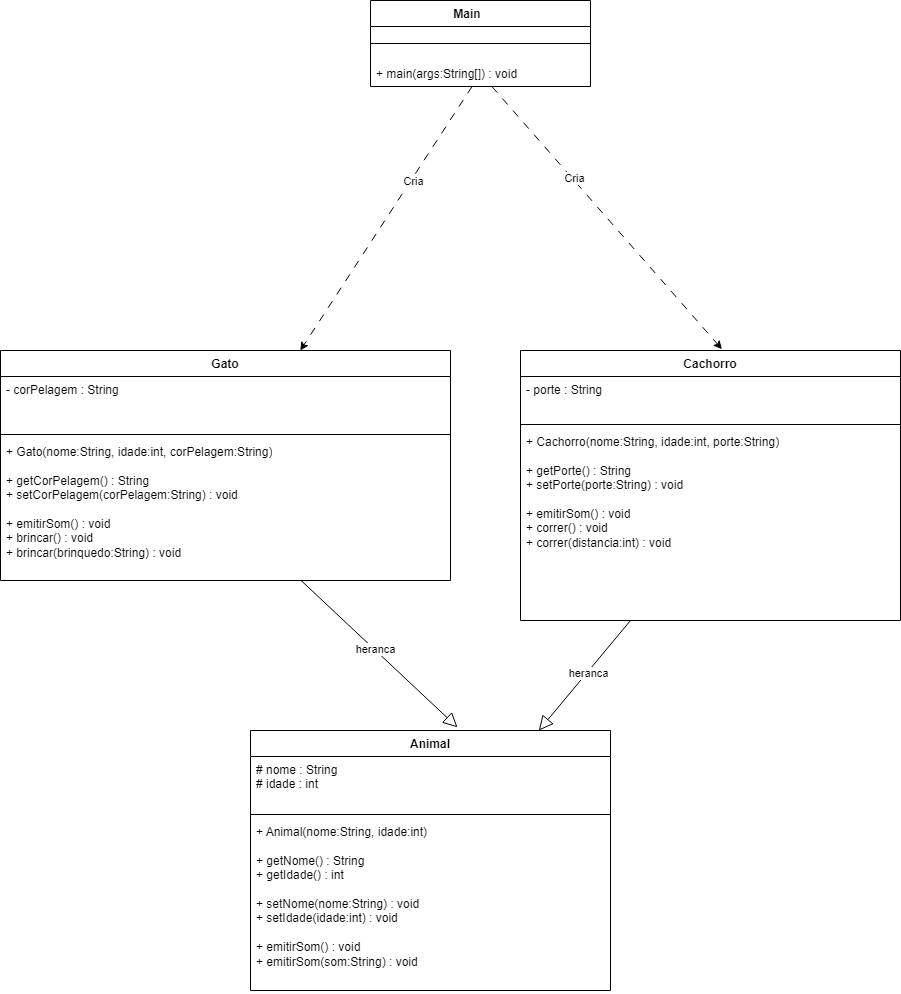

The diagram above was exported from draw.io. Its source (the exported page's mxGraphModel, read from the mxfile embedded in the PNG):
<mxGraphModel dx="1849" dy="1265" grid="1" gridSize="10" guides="1" tooltips="1" connect="1" arrows="1" fold="1" page="1" pageScale="1" pageWidth="827" pageHeight="1169" background="light-dark(#FFFFFF,#000000)" math="0" shadow="0">
  <root>
    <mxCell id="0" />
    <mxCell id="1" parent="0" />
    <mxCell id="i23moMQ-JQCkxNeAHcsY-2" parent="1" style="swimlane;fontStyle=1;align=center;verticalAlign=top;childLayout=stackLayout;horizontal=1;startSize=26;horizontalStack=0;resizeParent=1;resizeParentMax=0;resizeLast=0;collapsible=1;marginBottom=0;whiteSpace=wrap;html=1;" value="Main&lt;span style=&quot;white-space: pre;&quot;&gt;&#09;&lt;/span&gt;" vertex="1">
      <mxGeometry height="86" width="220" x="280" y="120" as="geometry">
        <mxRectangle height="30" width="90" x="230" y="170" as="alternateBounds" />
      </mxGeometry>
    </mxCell>
    <mxCell id="i23moMQ-JQCkxNeAHcsY-4" parent="i23moMQ-JQCkxNeAHcsY-2" style="line;strokeWidth=1;fillColor=none;align=left;verticalAlign=middle;spacingTop=-1;spacingLeft=3;spacingRight=3;rotatable=0;labelPosition=right;points=[];portConstraint=eastwest;strokeColor=inherit;" value="" vertex="1">
      <mxGeometry height="34" width="220" y="26" as="geometry" />
    </mxCell>
    <mxCell id="i23moMQ-JQCkxNeAHcsY-5" parent="i23moMQ-JQCkxNeAHcsY-2" style="text;strokeColor=none;fillColor=none;align=left;verticalAlign=top;spacingLeft=4;spacingRight=4;overflow=hidden;rotatable=0;points=[[0,0.5],[1,0.5]];portConstraint=eastwest;whiteSpace=wrap;html=1;" value="+ main(args:String[]) : void" vertex="1">
      <mxGeometry height="26" width="220" y="60" as="geometry" />
    </mxCell>
    <mxCell id="i23moMQ-JQCkxNeAHcsY-6" parent="1" style="swimlane;fontStyle=1;align=center;verticalAlign=top;childLayout=stackLayout;horizontal=1;startSize=26;horizontalStack=0;resizeParent=1;resizeParentMax=0;resizeLast=0;collapsible=1;marginBottom=0;whiteSpace=wrap;html=1;" value="Animal" vertex="1">
      <mxGeometry height="260" width="360" x="160" y="850" as="geometry" />
    </mxCell>
    <mxCell id="i23moMQ-JQCkxNeAHcsY-7" parent="i23moMQ-JQCkxNeAHcsY-6" style="text;strokeColor=none;fillColor=none;align=left;verticalAlign=top;spacingLeft=4;spacingRight=4;overflow=hidden;rotatable=0;points=[[0,0.5],[1,0.5]];portConstraint=eastwest;whiteSpace=wrap;html=1;" value="&lt;div&gt;# nome : String&lt;/div&gt;&lt;div&gt;# idade : int&lt;/div&gt;" vertex="1">
      <mxGeometry height="54" width="360" y="26" as="geometry" />
    </mxCell>
    <mxCell id="i23moMQ-JQCkxNeAHcsY-8" parent="i23moMQ-JQCkxNeAHcsY-6" style="line;strokeWidth=1;fillColor=none;align=left;verticalAlign=middle;spacingTop=-1;spacingLeft=3;spacingRight=3;rotatable=0;labelPosition=right;points=[];portConstraint=eastwest;strokeColor=inherit;" value="" vertex="1">
      <mxGeometry height="8" width="360" y="80" as="geometry" />
    </mxCell>
    <mxCell id="i23moMQ-JQCkxNeAHcsY-9" parent="i23moMQ-JQCkxNeAHcsY-6" style="text;strokeColor=none;fillColor=none;align=left;verticalAlign=top;spacingLeft=4;spacingRight=4;overflow=hidden;rotatable=0;points=[[0,0.5],[1,0.5]];portConstraint=eastwest;whiteSpace=wrap;html=1;" value="&lt;div&gt;+ Animal(nome:String, idade:int)&lt;/div&gt;&lt;div&gt;&lt;br&gt;&lt;/div&gt;&lt;div&gt;+ getNome() : String&lt;/div&gt;&lt;div&gt;+ getIdade() : int&lt;/div&gt;&lt;div&gt;&lt;br&gt;&lt;/div&gt;&lt;div&gt;+ setNome(nome:String) : void&lt;/div&gt;&lt;div&gt;+ setIdade(idade:int) : void&lt;/div&gt;&lt;div&gt;&lt;br&gt;&lt;/div&gt;&lt;div&gt;+ emitirSom() : void&lt;/div&gt;&lt;div&gt;+ emitirSom(som:String) : void&lt;/div&gt;" vertex="1">
      <mxGeometry height="172" width="360" y="88" as="geometry" />
    </mxCell>
    <mxCell id="i23moMQ-JQCkxNeAHcsY-10" edge="1" parent="1" source="i23moMQ-JQCkxNeAHcsY-5" style="edgeStyle=none;orthogonalLoop=1;jettySize=auto;html=1;rounded=0;dashed=1;dashPattern=8 8;entryX=0.53;entryY=-0.005;entryDx=0;entryDy=0;entryPerimeter=0;" target="MAZv1DSB4lriOeRrRSqe-32" value="">
      <mxGeometry relative="1" width="100" as="geometry">
        <Array as="points" />
        <mxPoint x="270" y="280" as="sourcePoint" />
        <mxPoint x="370" y="280" as="targetPoint" />
      </mxGeometry>
    </mxCell>
    <mxCell id="T9vd6QDGMtHVIFesPKEJ-22" connectable="0" parent="i23moMQ-JQCkxNeAHcsY-10" style="edgeLabel;html=1;align=center;verticalAlign=middle;resizable=0;points=[];" value="Cria" vertex="1">
      <mxGeometry relative="1" x="-0.2974" y="2" as="geometry">
        <mxPoint as="offset" />
      </mxGeometry>
    </mxCell>
    <mxCell id="T9vd6QDGMtHVIFesPKEJ-11" parent="1" style="swimlane;fontStyle=1;align=center;verticalAlign=top;childLayout=stackLayout;horizontal=1;startSize=26;horizontalStack=0;resizeParent=1;resizeParentMax=0;resizeLast=0;collapsible=1;marginBottom=0;whiteSpace=wrap;html=1;" value="Gato" vertex="1">
      <mxGeometry height="230" width="450" x="-90" y="470" as="geometry" />
    </mxCell>
    <mxCell id="T9vd6QDGMtHVIFesPKEJ-12" parent="T9vd6QDGMtHVIFesPKEJ-11" style="text;strokeColor=none;fillColor=none;align=left;verticalAlign=top;spacingLeft=4;spacingRight=4;overflow=hidden;rotatable=0;points=[[0,0.5],[1,0.5]];portConstraint=eastwest;whiteSpace=wrap;html=1;" value="- corPelagem : String" vertex="1">
      <mxGeometry height="54" width="450" y="26" as="geometry" />
    </mxCell>
    <mxCell id="T9vd6QDGMtHVIFesPKEJ-13" parent="T9vd6QDGMtHVIFesPKEJ-11" style="line;strokeWidth=1;fillColor=none;align=left;verticalAlign=middle;spacingTop=-1;spacingLeft=3;spacingRight=3;rotatable=0;labelPosition=right;points=[];portConstraint=eastwest;strokeColor=inherit;" value="" vertex="1">
      <mxGeometry height="8" width="450" y="80" as="geometry" />
    </mxCell>
    <mxCell id="T9vd6QDGMtHVIFesPKEJ-14" parent="T9vd6QDGMtHVIFesPKEJ-11" style="text;strokeColor=none;fillColor=none;align=left;verticalAlign=top;spacingLeft=4;spacingRight=4;overflow=hidden;rotatable=0;points=[[0,0.5],[1,0.5]];portConstraint=eastwest;whiteSpace=wrap;html=1;" value="&lt;div&gt;+ Gato(nome:String, idade:int, corPelagem:String)&lt;/div&gt;&lt;div&gt;&lt;br&gt;&lt;/div&gt;&lt;div&gt;+ getCorPelagem() : String&lt;/div&gt;&lt;div&gt;+ setCorPelagem(corPelagem:String) : void&lt;/div&gt;&lt;div&gt;&lt;br&gt;&lt;/div&gt;&lt;div&gt;+ emitirSom() : void&lt;/div&gt;&lt;div&gt;+ brincar() : void&lt;/div&gt;&lt;div&gt;+ brincar(brinquedo:String) : void&lt;/div&gt;" vertex="1">
      <mxGeometry height="142" width="450" y="88" as="geometry" />
    </mxCell>
    <mxCell id="MAZv1DSB4lriOeRrRSqe-19" edge="1" parent="1" source="T9vd6QDGMtHVIFesPKEJ-14" style="endArrow=block;endFill=0;endSize=12;html=1;rounded=0;strokeWidth=1;entryX=0.575;entryY=-0.012;entryDx=0;entryDy=0;entryPerimeter=0;" target="i23moMQ-JQCkxNeAHcsY-6" value="">
      <mxGeometry relative="1" width="160" as="geometry">
        <mxPoint x="340.44444444444446" y="850" as="sourcePoint" />
        <mxPoint x="400" y="830" as="targetPoint" />
      </mxGeometry>
    </mxCell>
    <mxCell id="MAZv1DSB4lriOeRrRSqe-23" connectable="0" parent="MAZv1DSB4lriOeRrRSqe-19" style="edgeLabel;html=1;align=center;verticalAlign=middle;resizable=0;points=[];" value="heranca" vertex="1">
      <mxGeometry relative="1" x="-0.0606" y="1" as="geometry">
        <mxPoint as="offset" />
      </mxGeometry>
    </mxCell>
    <mxCell id="MAZv1DSB4lriOeRrRSqe-30" edge="1" parent="1" source="i23moMQ-JQCkxNeAHcsY-5" style="edgeStyle=none;orthogonalLoop=1;jettySize=auto;html=1;rounded=0;dashed=1;dashPattern=8 8;" target="T9vd6QDGMtHVIFesPKEJ-11" value="">
      <mxGeometry relative="1" width="100" as="geometry">
        <Array as="points" />
        <mxPoint x="260" y="290" as="sourcePoint" />
        <mxPoint x="411" y="744" as="targetPoint" />
      </mxGeometry>
    </mxCell>
    <mxCell id="MAZv1DSB4lriOeRrRSqe-31" connectable="0" parent="MAZv1DSB4lriOeRrRSqe-30" style="edgeLabel;html=1;align=center;verticalAlign=middle;resizable=0;points=[];" value="Cria" vertex="1">
      <mxGeometry relative="1" x="-0.2974" y="2" as="geometry">
        <mxPoint as="offset" />
      </mxGeometry>
    </mxCell>
    <mxCell id="MAZv1DSB4lriOeRrRSqe-32" parent="1" style="swimlane;fontStyle=1;align=center;verticalAlign=top;childLayout=stackLayout;horizontal=1;startSize=26;horizontalStack=0;resizeParent=1;resizeParentMax=0;resizeLast=0;collapsible=1;marginBottom=0;whiteSpace=wrap;html=1;" value="Cachorro" vertex="1">
      <mxGeometry height="270" width="380" x="430" y="470" as="geometry" />
    </mxCell>
    <mxCell id="MAZv1DSB4lriOeRrRSqe-33" parent="MAZv1DSB4lriOeRrRSqe-32" style="text;strokeColor=none;fillColor=none;align=left;verticalAlign=top;spacingLeft=4;spacingRight=4;overflow=hidden;rotatable=0;points=[[0,0.5],[1,0.5]];portConstraint=eastwest;whiteSpace=wrap;html=1;" value="- porte : String" vertex="1">
      <mxGeometry height="44" width="380" y="26" as="geometry" />
    </mxCell>
    <mxCell id="MAZv1DSB4lriOeRrRSqe-34" parent="MAZv1DSB4lriOeRrRSqe-32" style="line;strokeWidth=1;fillColor=none;align=left;verticalAlign=middle;spacingTop=-1;spacingLeft=3;spacingRight=3;rotatable=0;labelPosition=right;points=[];portConstraint=eastwest;strokeColor=inherit;" value="" vertex="1">
      <mxGeometry height="8" width="380" y="70" as="geometry" />
    </mxCell>
    <mxCell id="MAZv1DSB4lriOeRrRSqe-35" parent="MAZv1DSB4lriOeRrRSqe-32" style="text;strokeColor=none;fillColor=none;align=left;verticalAlign=top;spacingLeft=4;spacingRight=4;overflow=hidden;rotatable=0;points=[[0,0.5],[1,0.5]];portConstraint=eastwest;whiteSpace=wrap;html=1;" value="&lt;div&gt;+ Cachorro(nome:String, idade:int, porte:String)&lt;/div&gt;&lt;div&gt;&lt;br&gt;&lt;/div&gt;&lt;div&gt;+ getPorte() : String&lt;/div&gt;&lt;div&gt;+ setPorte(porte:String) : void&lt;/div&gt;&lt;div&gt;&lt;br&gt;&lt;/div&gt;&lt;div&gt;+ emitirSom() : void&lt;/div&gt;&lt;div&gt;+ correr() : void&lt;/div&gt;&lt;div&gt;+ correr(distancia:int) : void&lt;/div&gt;" vertex="1">
      <mxGeometry height="192" width="380" y="78" as="geometry" />
    </mxCell>
    <mxCell id="MAZv1DSB4lriOeRrRSqe-38" edge="1" parent="1" source="MAZv1DSB4lriOeRrRSqe-35" style="endArrow=block;endFill=0;endSize=12;html=1;rounded=0;strokeWidth=1;" target="i23moMQ-JQCkxNeAHcsY-6" value="">
      <mxGeometry relative="1" width="160" as="geometry">
        <mxPoint x="280" y="1050" as="sourcePoint" />
        <mxPoint x="930" y="1247" as="targetPoint" />
      </mxGeometry>
    </mxCell>
    <mxCell id="MAZv1DSB4lriOeRrRSqe-39" connectable="0" parent="MAZv1DSB4lriOeRrRSqe-38" style="edgeLabel;html=1;align=center;verticalAlign=middle;resizable=0;points=[];" value="heranca" vertex="1">
      <mxGeometry relative="1" x="-0.0606" y="1" as="geometry">
        <mxPoint as="offset" />
      </mxGeometry>
    </mxCell>
  </root>
</mxGraphModel>